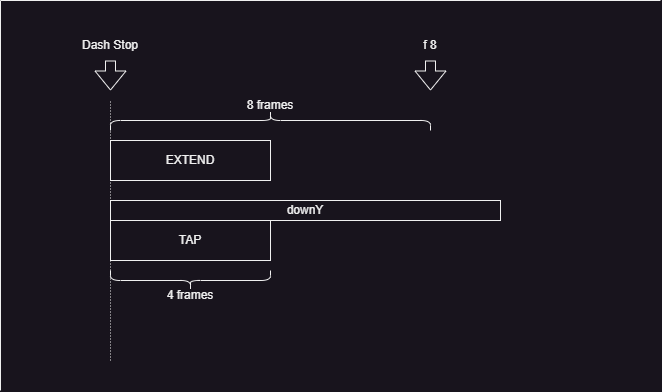

The diagram above was exported from draw.io. Its source (the exported page's mxGraphModel, read from the mxfile embedded in the PNG):
<mxGraphModel dx="864" dy="508" grid="1" gridSize="10" guides="1" tooltips="1" connect="1" arrows="1" fold="1" page="1" pageScale="1" pageWidth="827" pageHeight="1169" math="0" shadow="0">
  <root>
    <mxCell id="0" />
    <mxCell id="1" parent="0" />
    <mxCell id="SlxmjYS9UCdOZyBtt-4u-3" value="" style="endArrow=none;html=1;rounded=0;strokeWidth=1;dashed=1;dashPattern=1 2;" parent="1" edge="1">
      <mxGeometry width="50" height="50" relative="1" as="geometry">
        <mxPoint x="120" y="370" as="sourcePoint" />
        <mxPoint x="120" y="110" as="targetPoint" />
      </mxGeometry>
    </mxCell>
    <mxCell id="SlxmjYS9UCdOZyBtt-4u-11" value="" style="shape=curlyBracket;whiteSpace=wrap;html=1;rounded=1;labelPosition=left;verticalLabelPosition=middle;align=right;verticalAlign=middle;size=0.49999999999999434;rotation=90;" parent="1" vertex="1">
      <mxGeometry x="270" y="-30" width="20" height="320" as="geometry" />
    </mxCell>
    <mxCell id="SlxmjYS9UCdOZyBtt-4u-12" value="8 frames" style="text;html=1;align=center;verticalAlign=middle;whiteSpace=wrap;rounded=0;" parent="1" vertex="1">
      <mxGeometry x="250" y="100" width="60" height="30" as="geometry" />
    </mxCell>
    <mxCell id="SlxmjYS9UCdOZyBtt-4u-23" value="" style="endArrow=none;html=1;rounded=0;" parent="1" edge="1">
      <mxGeometry width="50" height="50" relative="1" as="geometry">
        <mxPoint x="10" y="400" as="sourcePoint" />
        <mxPoint x="10" y="10" as="targetPoint" />
      </mxGeometry>
    </mxCell>
    <mxCell id="SlxmjYS9UCdOZyBtt-4u-24" value="" style="endArrow=none;html=1;rounded=0;" parent="1" edge="1">
      <mxGeometry width="50" height="50" relative="1" as="geometry">
        <mxPoint x="10" y="10" as="sourcePoint" />
        <mxPoint x="670" y="10" as="targetPoint" />
      </mxGeometry>
    </mxCell>
    <mxCell id="SlxmjYS9UCdOZyBtt-4u-26" value="" style="shape=flexArrow;endArrow=classic;html=1;rounded=0;" parent="1" edge="1">
      <mxGeometry width="50" height="50" relative="1" as="geometry">
        <mxPoint x="120" y="70" as="sourcePoint" />
        <mxPoint x="120" y="100" as="targetPoint" />
      </mxGeometry>
    </mxCell>
    <mxCell id="SlxmjYS9UCdOZyBtt-4u-30" value="Dash Stop" style="text;html=1;align=center;verticalAlign=middle;whiteSpace=wrap;rounded=0;" parent="1" vertex="1">
      <mxGeometry x="90" y="40" width="60" height="30" as="geometry" />
    </mxCell>
    <mxCell id="SlxmjYS9UCdOZyBtt-4u-40" value="downY" style="rounded=0;whiteSpace=wrap;html=1;" parent="1" vertex="1">
      <mxGeometry x="120" y="210" width="390" height="20" as="geometry" />
    </mxCell>
    <mxCell id="SlxmjYS9UCdOZyBtt-4u-43" value="EXTEND" style="rounded=0;whiteSpace=wrap;html=1;" parent="1" vertex="1">
      <mxGeometry x="120" y="150" width="160" height="40" as="geometry" />
    </mxCell>
    <mxCell id="SlxmjYS9UCdOZyBtt-4u-44" value="TAP" style="rounded=0;whiteSpace=wrap;html=1;" parent="1" vertex="1">
      <mxGeometry x="120" y="230" width="160" height="40" as="geometry" />
    </mxCell>
    <mxCell id="SlxmjYS9UCdOZyBtt-4u-45" value="" style="shape=flexArrow;endArrow=classic;html=1;rounded=0;" parent="1" edge="1">
      <mxGeometry width="50" height="50" relative="1" as="geometry">
        <mxPoint x="440" y="70" as="sourcePoint" />
        <mxPoint x="440" y="100" as="targetPoint" />
      </mxGeometry>
    </mxCell>
    <mxCell id="SlxmjYS9UCdOZyBtt-4u-46" value="f 8" style="text;html=1;align=center;verticalAlign=middle;whiteSpace=wrap;rounded=0;" parent="1" vertex="1">
      <mxGeometry x="410" y="40" width="60" height="30" as="geometry" />
    </mxCell>
    <mxCell id="M4xJ9-b0rOuenIxvUEOM-3" value="" style="shape=curlyBracket;whiteSpace=wrap;html=1;rounded=1;labelPosition=left;verticalLabelPosition=middle;align=right;verticalAlign=middle;rotation=-90;size=0.5;" parent="1" vertex="1">
      <mxGeometry x="190" y="210" width="20" height="160" as="geometry" />
    </mxCell>
    <mxCell id="M4xJ9-b0rOuenIxvUEOM-4" value="4 frames" style="text;html=1;align=center;verticalAlign=middle;whiteSpace=wrap;rounded=0;" parent="1" vertex="1">
      <mxGeometry x="170" y="290" width="60" height="30" as="geometry" />
    </mxCell>
  </root>
</mxGraphModel>